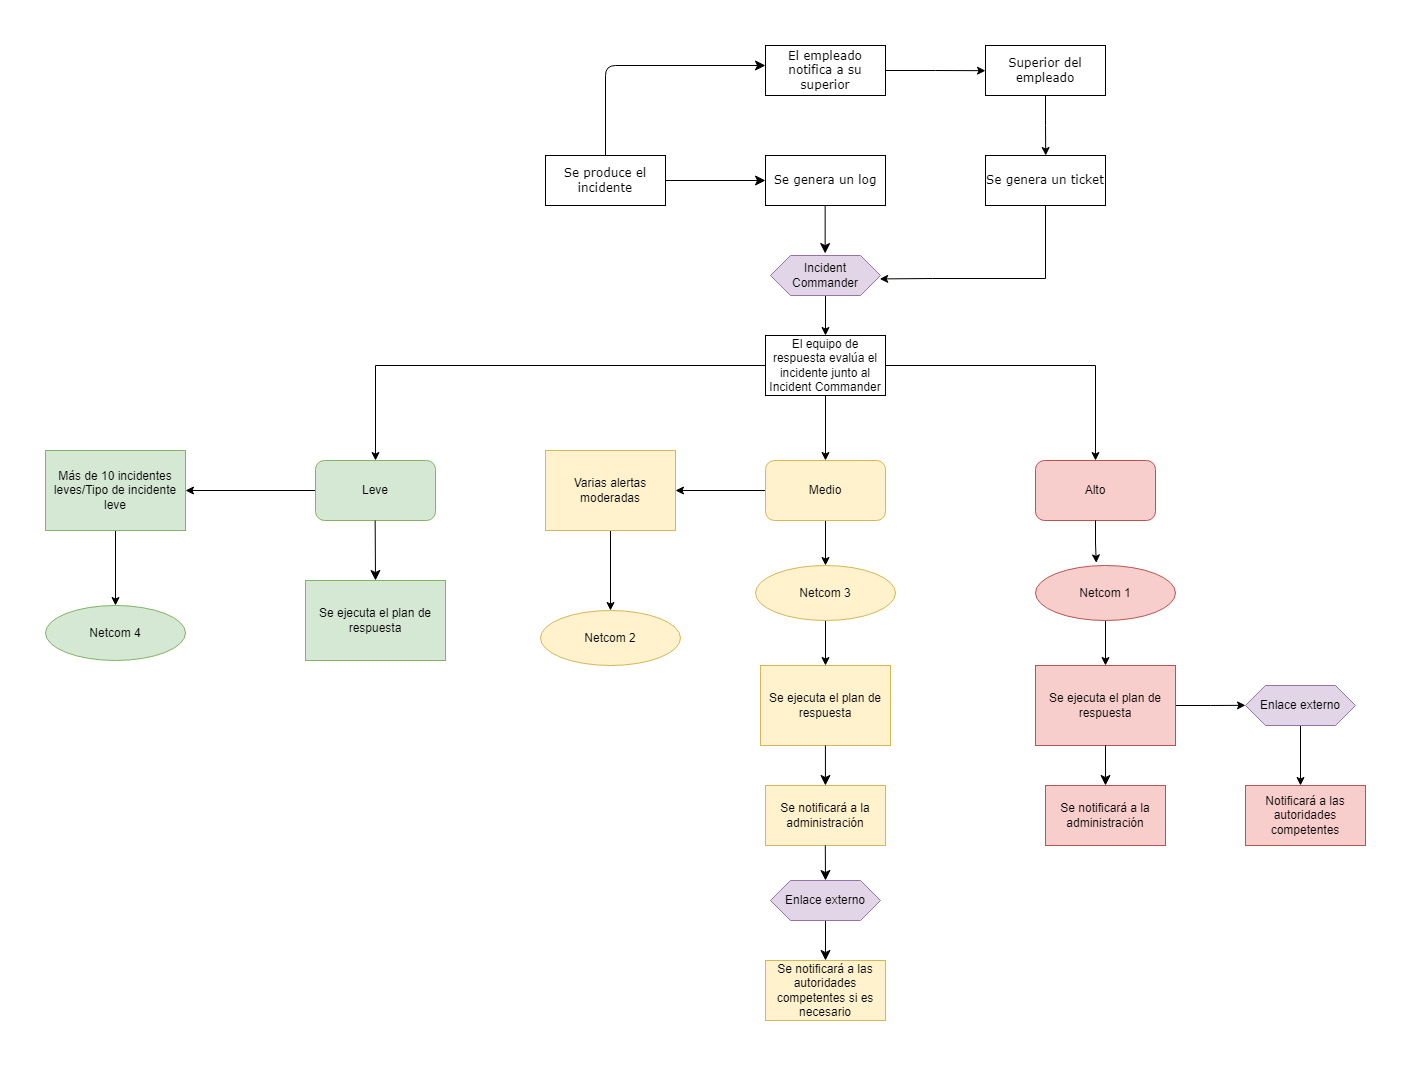

The diagram above was exported from draw.io. Its source (the exported page's mxGraphModel, read from the mxfile embedded in the PNG):
<mxGraphModel dx="2359" dy="1536" grid="1" gridSize="10" guides="1" tooltips="1" connect="1" arrows="1" fold="1" page="1" pageScale="1" pageWidth="1100" pageHeight="850" background="none" math="0" shadow="0">
  <root>
    <mxCell id="0" />
    <mxCell id="1" parent="0" />
    <mxCell id="17472293e6e8944d-29" value="Se genera un log" style="whiteSpace=wrap;html=1;rounded=0;shadow=0;comic=0;labelBackgroundColor=none;strokeWidth=1;fontFamily=Verdana;fontSize=12;align=center;" parent="1" vertex="1">
      <mxGeometry x="460" y="30" width="120" height="50" as="geometry" />
    </mxCell>
    <mxCell id="1fdf3b25b50cf41e-27" style="edgeStyle=none;html=1;labelBackgroundColor=none;startFill=0;startSize=8;endFill=1;endSize=8;fontFamily=Verdana;fontSize=12;" parent="1" edge="1">
      <mxGeometry relative="1" as="geometry">
        <mxPoint x="360" y="55" as="sourcePoint" />
        <mxPoint x="460" y="55" as="targetPoint" />
      </mxGeometry>
    </mxCell>
    <mxCell id="17472293e6e8944d-30" value="Se produce el incidente" style="whiteSpace=wrap;html=1;rounded=0;shadow=0;comic=0;labelBackgroundColor=none;strokeWidth=1;fontFamily=Verdana;fontSize=12;align=center;" parent="1" vertex="1">
      <mxGeometry x="240" y="30" width="120" height="50" as="geometry" />
    </mxCell>
    <mxCell id="1fdf3b25b50cf41e-29" style="edgeStyle=none;html=1;labelBackgroundColor=none;startFill=0;startSize=8;endFill=1;endSize=8;fontFamily=Verdana;fontSize=12;" parent="1" edge="1">
      <mxGeometry relative="1" as="geometry">
        <mxPoint x="519.6600000000001" y="80" as="sourcePoint" />
        <mxPoint x="519.6600000000001" y="128" as="targetPoint" />
      </mxGeometry>
    </mxCell>
    <mxCell id="MqjqgY2XpHTVJJx-QsCE-2" style="edgeStyle=orthogonalEdgeStyle;rounded=0;orthogonalLoop=1;jettySize=auto;html=1;exitX=1;exitY=0.5;exitDx=0;exitDy=0;entryX=0.5;entryY=0;entryDx=0;entryDy=0;" edge="1" parent="1" source="nGTUPcFgD8XKSxm0-cBr-4" target="nGTUPcFgD8XKSxm0-cBr-16">
      <mxGeometry relative="1" as="geometry" />
    </mxCell>
    <mxCell id="MqjqgY2XpHTVJJx-QsCE-3" style="edgeStyle=orthogonalEdgeStyle;rounded=0;orthogonalLoop=1;jettySize=auto;html=1;exitX=0.5;exitY=1;exitDx=0;exitDy=0;entryX=0.5;entryY=0;entryDx=0;entryDy=0;" edge="1" parent="1" source="nGTUPcFgD8XKSxm0-cBr-4" target="nGTUPcFgD8XKSxm0-cBr-15">
      <mxGeometry relative="1" as="geometry" />
    </mxCell>
    <mxCell id="MqjqgY2XpHTVJJx-QsCE-4" style="edgeStyle=orthogonalEdgeStyle;rounded=0;orthogonalLoop=1;jettySize=auto;html=1;exitX=0;exitY=0.5;exitDx=0;exitDy=0;entryX=0.5;entryY=0;entryDx=0;entryDy=0;" edge="1" parent="1" source="nGTUPcFgD8XKSxm0-cBr-4" target="nGTUPcFgD8XKSxm0-cBr-14">
      <mxGeometry relative="1" as="geometry">
        <mxPoint x="100" y="250" as="targetPoint" />
      </mxGeometry>
    </mxCell>
    <mxCell id="nGTUPcFgD8XKSxm0-cBr-4" value="El equipo de respuesta evalúa el incidente junto al Incident Commander" style="rounded=0;whiteSpace=wrap;html=1;" parent="1" vertex="1">
      <mxGeometry x="460" y="210" width="120" height="60" as="geometry" />
    </mxCell>
    <mxCell id="MqjqgY2XpHTVJJx-QsCE-6" style="edgeStyle=orthogonalEdgeStyle;rounded=0;orthogonalLoop=1;jettySize=auto;html=1;exitX=0;exitY=0.5;exitDx=0;exitDy=0;entryX=1;entryY=0.5;entryDx=0;entryDy=0;" edge="1" parent="1" source="nGTUPcFgD8XKSxm0-cBr-14" target="MqjqgY2XpHTVJJx-QsCE-5">
      <mxGeometry relative="1" as="geometry" />
    </mxCell>
    <mxCell id="nGTUPcFgD8XKSxm0-cBr-14" value="Leve" style="rounded=1;whiteSpace=wrap;html=1;fillColor=#d5e8d4;strokeColor=#82b366;" parent="1" vertex="1">
      <mxGeometry x="10" y="335" width="120" height="60" as="geometry" />
    </mxCell>
    <mxCell id="MqjqgY2XpHTVJJx-QsCE-12" style="edgeStyle=orthogonalEdgeStyle;rounded=0;orthogonalLoop=1;jettySize=auto;html=1;exitX=0.5;exitY=1;exitDx=0;exitDy=0;entryX=0.5;entryY=0;entryDx=0;entryDy=0;" edge="1" parent="1" source="nGTUPcFgD8XKSxm0-cBr-15" target="MqjqgY2XpHTVJJx-QsCE-10">
      <mxGeometry relative="1" as="geometry" />
    </mxCell>
    <mxCell id="MqjqgY2XpHTVJJx-QsCE-17" style="edgeStyle=orthogonalEdgeStyle;rounded=0;orthogonalLoop=1;jettySize=auto;html=1;exitX=0;exitY=0.5;exitDx=0;exitDy=0;entryX=1;entryY=0.5;entryDx=0;entryDy=0;" edge="1" parent="1" source="nGTUPcFgD8XKSxm0-cBr-15" target="MqjqgY2XpHTVJJx-QsCE-16">
      <mxGeometry relative="1" as="geometry" />
    </mxCell>
    <mxCell id="nGTUPcFgD8XKSxm0-cBr-15" value="Medio" style="rounded=1;whiteSpace=wrap;html=1;fillColor=#fff2cc;strokeColor=#d6b656;" parent="1" vertex="1">
      <mxGeometry x="460" y="335" width="120" height="60" as="geometry" />
    </mxCell>
    <mxCell id="nGTUPcFgD8XKSxm0-cBr-16" value="Alto" style="rounded=1;whiteSpace=wrap;html=1;fillColor=#f8cecc;strokeColor=#b85450;" parent="1" vertex="1">
      <mxGeometry x="730" y="335" width="120" height="60" as="geometry" />
    </mxCell>
    <mxCell id="nGTUPcFgD8XKSxm0-cBr-21" value="Se ejecuta el plan de respuesta" style="rounded=0;whiteSpace=wrap;html=1;fillColor=#d5e8d4;strokeColor=#82b366;" parent="1" vertex="1">
      <mxGeometry y="455" width="140" height="80" as="geometry" />
    </mxCell>
    <mxCell id="nGTUPcFgD8XKSxm0-cBr-22" style="edgeStyle=none;html=1;labelBackgroundColor=none;startFill=0;startSize=8;endFill=1;endSize=8;fontFamily=Verdana;fontSize=12;entryX=0.5;entryY=0;entryDx=0;entryDy=0;" parent="1" edge="1">
      <mxGeometry relative="1" as="geometry">
        <mxPoint x="69.66000000000008" y="395" as="sourcePoint" />
        <mxPoint x="70" y="455" as="targetPoint" />
      </mxGeometry>
    </mxCell>
    <mxCell id="nGTUPcFgD8XKSxm0-cBr-40" style="edgeStyle=orthogonalEdgeStyle;rounded=0;orthogonalLoop=1;jettySize=auto;html=1;exitX=1;exitY=0.5;exitDx=0;exitDy=0;" parent="1" source="nGTUPcFgD8XKSxm0-cBr-26" edge="1">
      <mxGeometry relative="1" as="geometry">
        <mxPoint x="940" y="579.8372093023256" as="targetPoint" />
      </mxGeometry>
    </mxCell>
    <mxCell id="nGTUPcFgD8XKSxm0-cBr-26" value="Se ejecuta el plan de respuesta" style="rounded=0;whiteSpace=wrap;html=1;fillColor=#f8cecc;strokeColor=#b85450;" parent="1" vertex="1">
      <mxGeometry x="730" y="540" width="140" height="80" as="geometry" />
    </mxCell>
    <mxCell id="nGTUPcFgD8XKSxm0-cBr-27" value="Se ejecuta el plan de respuesta" style="rounded=0;whiteSpace=wrap;html=1;fillColor=#fff2cc;strokeColor=#d6b656;" parent="1" vertex="1">
      <mxGeometry x="455" y="540" width="130" height="80" as="geometry" />
    </mxCell>
    <mxCell id="nGTUPcFgD8XKSxm0-cBr-28" style="edgeStyle=none;html=1;labelBackgroundColor=none;startFill=0;startSize=8;endFill=1;endSize=8;fontFamily=Verdana;fontSize=12;entryX=0.5;entryY=0;entryDx=0;entryDy=0;" parent="1" edge="1">
      <mxGeometry relative="1" as="geometry">
        <mxPoint x="519.93" y="620" as="sourcePoint" />
        <mxPoint x="519.93" y="660" as="targetPoint" />
      </mxGeometry>
    </mxCell>
    <mxCell id="nGTUPcFgD8XKSxm0-cBr-29" value="Se notificará a la administración" style="rounded=0;whiteSpace=wrap;html=1;fillColor=#fff2cc;strokeColor=#d6b656;" parent="1" vertex="1">
      <mxGeometry x="460" y="660" width="120" height="60" as="geometry" />
    </mxCell>
    <mxCell id="nGTUPcFgD8XKSxm0-cBr-30" style="edgeStyle=none;html=1;labelBackgroundColor=none;startFill=0;startSize=8;endFill=1;endSize=8;fontFamily=Verdana;fontSize=12;entryX=0.5;entryY=0;entryDx=0;entryDy=0;" parent="1" edge="1">
      <mxGeometry relative="1" as="geometry">
        <mxPoint x="800" y="620" as="sourcePoint" />
        <mxPoint x="800" y="660" as="targetPoint" />
      </mxGeometry>
    </mxCell>
    <mxCell id="nGTUPcFgD8XKSxm0-cBr-31" value="Se notificará a la administración" style="rounded=0;whiteSpace=wrap;html=1;fillColor=#f8cecc;strokeColor=#b85450;" parent="1" vertex="1">
      <mxGeometry x="740" y="660" width="120" height="60" as="geometry" />
    </mxCell>
    <mxCell id="nGTUPcFgD8XKSxm0-cBr-33" value="Notificará a las autoridades competentes" style="rounded=0;whiteSpace=wrap;html=1;fillColor=#f8cecc;strokeColor=#b85450;" parent="1" vertex="1">
      <mxGeometry x="940" y="660" width="120" height="60" as="geometry" />
    </mxCell>
    <mxCell id="nGTUPcFgD8XKSxm0-cBr-34" value="Se notificará a las autoridades competentes si es necesario" style="rounded=0;whiteSpace=wrap;html=1;fillColor=#fff2cc;strokeColor=#d6b656;" parent="1" vertex="1">
      <mxGeometry x="460" y="835" width="120" height="60" as="geometry" />
    </mxCell>
    <mxCell id="nGTUPcFgD8XKSxm0-cBr-35" style="edgeStyle=none;html=1;labelBackgroundColor=none;startFill=0;startSize=8;endFill=1;endSize=8;fontFamily=Verdana;fontSize=12;entryX=0.5;entryY=0;entryDx=0;entryDy=0;exitX=0.5;exitY=1;exitDx=0;exitDy=0;" parent="1" source="xx_znOc9H4lzj4_BsCtT-1" target="nGTUPcFgD8XKSxm0-cBr-34" edge="1">
      <mxGeometry relative="1" as="geometry">
        <mxPoint x="520" y="805" as="sourcePoint" />
        <mxPoint x="520" y="760" as="targetPoint" />
      </mxGeometry>
    </mxCell>
    <mxCell id="nGTUPcFgD8XKSxm0-cBr-43" style="edgeStyle=orthogonalEdgeStyle;rounded=0;orthogonalLoop=1;jettySize=auto;html=1;exitX=0.5;exitY=1;exitDx=0;exitDy=0;entryX=0.5;entryY=0;entryDx=0;entryDy=0;" parent="1" edge="1">
      <mxGeometry relative="1" as="geometry">
        <mxPoint x="995" y="600" as="sourcePoint" />
        <mxPoint x="995" y="660" as="targetPoint" />
      </mxGeometry>
    </mxCell>
    <mxCell id="nGTUPcFgD8XKSxm0-cBr-42" value="Enlace externo" style="shape=hexagon;perimeter=hexagonPerimeter2;whiteSpace=wrap;html=1;fixedSize=1;fillColor=#e1d5e7;strokeColor=#9673a6;" parent="1" vertex="1">
      <mxGeometry x="940" y="560" width="110" height="40" as="geometry" />
    </mxCell>
    <mxCell id="MqjqgY2XpHTVJJx-QsCE-1" style="edgeStyle=orthogonalEdgeStyle;rounded=0;orthogonalLoop=1;jettySize=auto;html=1;exitX=0.5;exitY=1;exitDx=0;exitDy=0;entryX=0.5;entryY=0;entryDx=0;entryDy=0;" edge="1" parent="1" source="nGTUPcFgD8XKSxm0-cBr-44" target="nGTUPcFgD8XKSxm0-cBr-4">
      <mxGeometry relative="1" as="geometry" />
    </mxCell>
    <mxCell id="nGTUPcFgD8XKSxm0-cBr-44" value="Incident Commander" style="shape=hexagon;perimeter=hexagonPerimeter2;whiteSpace=wrap;html=1;fixedSize=1;fillColor=#e1d5e7;strokeColor=#9673a6;" parent="1" vertex="1">
      <mxGeometry x="465" y="130" width="110" height="40" as="geometry" />
    </mxCell>
    <mxCell id="nGTUPcFgD8XKSxm0-cBr-46" style="edgeStyle=none;html=1;labelBackgroundColor=none;startFill=0;startSize=8;endFill=1;endSize=8;fontFamily=Verdana;fontSize=12;exitX=0.5;exitY=0;exitDx=0;exitDy=0;entryX=0;entryY=0.4;entryDx=0;entryDy=0;entryPerimeter=0;" parent="1" source="17472293e6e8944d-30" target="nGTUPcFgD8XKSxm0-cBr-47" edge="1">
      <mxGeometry relative="1" as="geometry">
        <mxPoint x="280" as="sourcePoint" />
        <mxPoint x="450" y="-60" as="targetPoint" />
        <Array as="points">
          <mxPoint x="300" y="-60" />
        </Array>
      </mxGeometry>
    </mxCell>
    <mxCell id="nGTUPcFgD8XKSxm0-cBr-49" style="edgeStyle=orthogonalEdgeStyle;rounded=0;orthogonalLoop=1;jettySize=auto;html=1;exitX=1;exitY=0.5;exitDx=0;exitDy=0;" parent="1" source="nGTUPcFgD8XKSxm0-cBr-47" edge="1">
      <mxGeometry relative="1" as="geometry">
        <mxPoint x="680" y="-54.813953488372135" as="targetPoint" />
      </mxGeometry>
    </mxCell>
    <mxCell id="nGTUPcFgD8XKSxm0-cBr-47" value="El empleado notifica a su superior" style="whiteSpace=wrap;html=1;rounded=0;shadow=0;comic=0;labelBackgroundColor=none;strokeWidth=1;fontFamily=Verdana;fontSize=12;align=center;" parent="1" vertex="1">
      <mxGeometry x="460" y="-80" width="120" height="50" as="geometry" />
    </mxCell>
    <mxCell id="nGTUPcFgD8XKSxm0-cBr-51" style="edgeStyle=orthogonalEdgeStyle;rounded=0;orthogonalLoop=1;jettySize=auto;html=1;exitX=0.5;exitY=1;exitDx=0;exitDy=0;" parent="1" source="nGTUPcFgD8XKSxm0-cBr-50" edge="1">
      <mxGeometry relative="1" as="geometry">
        <mxPoint x="740.2325581395351" y="30" as="targetPoint" />
      </mxGeometry>
    </mxCell>
    <mxCell id="nGTUPcFgD8XKSxm0-cBr-50" value="Superior del empleado" style="whiteSpace=wrap;html=1;rounded=0;shadow=0;comic=0;labelBackgroundColor=none;strokeWidth=1;fontFamily=Verdana;fontSize=12;align=center;" parent="1" vertex="1">
      <mxGeometry x="680" y="-80" width="120" height="50" as="geometry" />
    </mxCell>
    <mxCell id="nGTUPcFgD8XKSxm0-cBr-52" value="Se genera un ticket" style="whiteSpace=wrap;html=1;rounded=0;shadow=0;comic=0;labelBackgroundColor=none;strokeWidth=1;fontFamily=Verdana;fontSize=12;align=center;" parent="1" vertex="1">
      <mxGeometry x="680" y="30" width="120" height="50" as="geometry" />
    </mxCell>
    <mxCell id="nGTUPcFgD8XKSxm0-cBr-53" style="edgeStyle=orthogonalEdgeStyle;rounded=0;orthogonalLoop=1;jettySize=auto;html=1;entryX=0.993;entryY=0.586;entryDx=0;entryDy=0;entryPerimeter=0;" parent="1" source="nGTUPcFgD8XKSxm0-cBr-52" target="nGTUPcFgD8XKSxm0-cBr-44" edge="1">
      <mxGeometry relative="1" as="geometry">
        <Array as="points">
          <mxPoint x="740" y="153" />
          <mxPoint x="627" y="153" />
        </Array>
      </mxGeometry>
    </mxCell>
    <mxCell id="xx_znOc9H4lzj4_BsCtT-1" value="Enlace externo" style="shape=hexagon;perimeter=hexagonPerimeter2;whiteSpace=wrap;html=1;fixedSize=1;fillColor=#e1d5e7;strokeColor=#9673a6;" parent="1" vertex="1">
      <mxGeometry x="465" y="755" width="110" height="40" as="geometry" />
    </mxCell>
    <mxCell id="xx_znOc9H4lzj4_BsCtT-3" style="edgeStyle=none;html=1;labelBackgroundColor=none;startFill=0;startSize=8;endFill=1;endSize=8;fontFamily=Verdana;fontSize=12;exitX=0.5;exitY=1;exitDx=0;exitDy=0;" parent="1" edge="1">
      <mxGeometry relative="1" as="geometry">
        <mxPoint x="519.8" y="720" as="sourcePoint" />
        <mxPoint x="520" y="755" as="targetPoint" />
      </mxGeometry>
    </mxCell>
    <mxCell id="MqjqgY2XpHTVJJx-QsCE-9" style="edgeStyle=orthogonalEdgeStyle;rounded=0;orthogonalLoop=1;jettySize=auto;html=1;exitX=0.5;exitY=1;exitDx=0;exitDy=0;entryX=0.5;entryY=0;entryDx=0;entryDy=0;" edge="1" parent="1" source="MqjqgY2XpHTVJJx-QsCE-5" target="MqjqgY2XpHTVJJx-QsCE-8">
      <mxGeometry relative="1" as="geometry" />
    </mxCell>
    <mxCell id="MqjqgY2XpHTVJJx-QsCE-5" value="Más de 10 incidentes leves/Tipo de incidente leve" style="rounded=0;whiteSpace=wrap;html=1;fillColor=#d5e8d4;strokeColor=#82b366;" vertex="1" parent="1">
      <mxGeometry x="-260" y="325" width="140" height="80" as="geometry" />
    </mxCell>
    <mxCell id="MqjqgY2XpHTVJJx-QsCE-8" value="Netcom 4" style="ellipse;whiteSpace=wrap;html=1;fillColor=#d5e8d4;strokeColor=#82b366;" vertex="1" parent="1">
      <mxGeometry x="-260" y="480" width="140" height="55" as="geometry" />
    </mxCell>
    <mxCell id="MqjqgY2XpHTVJJx-QsCE-11" style="edgeStyle=orthogonalEdgeStyle;rounded=0;orthogonalLoop=1;jettySize=auto;html=1;exitX=0.5;exitY=1;exitDx=0;exitDy=0;entryX=0.5;entryY=0;entryDx=0;entryDy=0;" edge="1" parent="1" source="MqjqgY2XpHTVJJx-QsCE-10" target="nGTUPcFgD8XKSxm0-cBr-27">
      <mxGeometry relative="1" as="geometry" />
    </mxCell>
    <mxCell id="MqjqgY2XpHTVJJx-QsCE-10" value="Netcom 3" style="ellipse;whiteSpace=wrap;html=1;fillColor=#fff2cc;strokeColor=#d6b656;" vertex="1" parent="1">
      <mxGeometry x="450" y="440" width="140" height="55" as="geometry" />
    </mxCell>
    <mxCell id="MqjqgY2XpHTVJJx-QsCE-13" value="Netcom 2" style="ellipse;whiteSpace=wrap;html=1;fillColor=#fff2cc;strokeColor=#d6b656;" vertex="1" parent="1">
      <mxGeometry x="235" y="485" width="140" height="55" as="geometry" />
    </mxCell>
    <mxCell id="MqjqgY2XpHTVJJx-QsCE-18" style="edgeStyle=orthogonalEdgeStyle;rounded=0;orthogonalLoop=1;jettySize=auto;html=1;exitX=0.5;exitY=1;exitDx=0;exitDy=0;entryX=0.5;entryY=0;entryDx=0;entryDy=0;" edge="1" parent="1" source="MqjqgY2XpHTVJJx-QsCE-16" target="MqjqgY2XpHTVJJx-QsCE-13">
      <mxGeometry relative="1" as="geometry" />
    </mxCell>
    <mxCell id="MqjqgY2XpHTVJJx-QsCE-16" value="Varias alertas moderadas" style="rounded=0;whiteSpace=wrap;html=1;fillColor=#fff2cc;strokeColor=#d6b656;" vertex="1" parent="1">
      <mxGeometry x="240" y="325" width="130" height="80" as="geometry" />
    </mxCell>
    <mxCell id="MqjqgY2XpHTVJJx-QsCE-22" style="edgeStyle=orthogonalEdgeStyle;rounded=0;orthogonalLoop=1;jettySize=auto;html=1;exitX=0.5;exitY=1;exitDx=0;exitDy=0;entryX=0.5;entryY=0;entryDx=0;entryDy=0;" edge="1" parent="1" source="MqjqgY2XpHTVJJx-QsCE-20" target="nGTUPcFgD8XKSxm0-cBr-26">
      <mxGeometry relative="1" as="geometry" />
    </mxCell>
    <mxCell id="MqjqgY2XpHTVJJx-QsCE-20" value="Netcom 1" style="ellipse;whiteSpace=wrap;html=1;fillColor=#f8cecc;strokeColor=#b85450;" vertex="1" parent="1">
      <mxGeometry x="730" y="440" width="140" height="55" as="geometry" />
    </mxCell>
    <mxCell id="MqjqgY2XpHTVJJx-QsCE-21" style="edgeStyle=orthogonalEdgeStyle;rounded=0;orthogonalLoop=1;jettySize=auto;html=1;exitX=0.5;exitY=1;exitDx=0;exitDy=0;entryX=0.434;entryY=-0.048;entryDx=0;entryDy=0;entryPerimeter=0;" edge="1" parent="1" source="nGTUPcFgD8XKSxm0-cBr-16" target="MqjqgY2XpHTVJJx-QsCE-20">
      <mxGeometry relative="1" as="geometry" />
    </mxCell>
  </root>
</mxGraphModel>